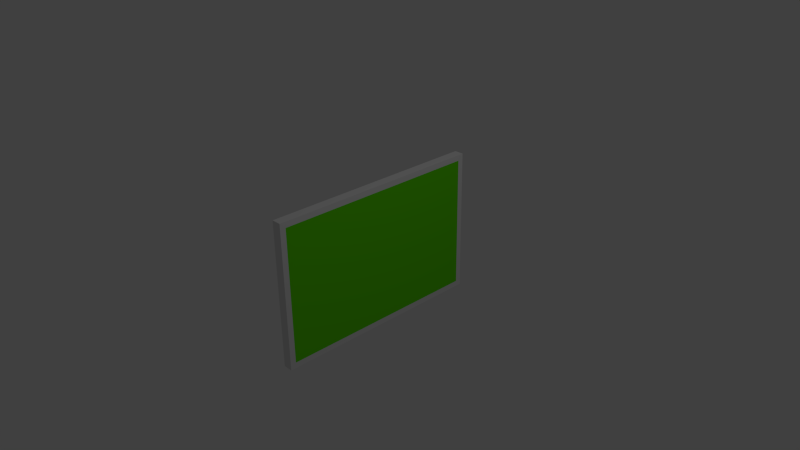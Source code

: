 # Source: 1x2Painting.blend  (saved by Blender 2.63.0; exported with 4.5.12 LTS)
import bpy
from mathutils import Matrix  # noqa: F401  (used for matrix-valued properties, if any)

bpy.ops.wm.read_factory_settings(use_empty=True)
scene = bpy.context.scene
scene.name = 'Scene'

# ---- collections
col_collection_1 = bpy.data.collections.new('Collection 1'); scene.collection.children.link(col_collection_1)

# ---- materials (node trees are filled in below, after node groups)
mat_material = bpy.data.materials.new('Material')
mat_material.alpha_threshold = 0.0
mat_material.use_transparent_shadow = False
mat_material.roughness = 0.5
mat_material.line_color = (0.0, 0.0, 0.0, 1.0)
mat_material_002 = bpy.data.materials.new('Material.002')
mat_material_002.alpha_threshold = 0.0
mat_material_002.use_transparent_shadow = False
mat_material_002.diffuse_color = (0.1281, 0.8, 0.0, 1.0)
mat_material_002.roughness = 0.5
mat_material_002.line_color = (0.0, 0.0, 0.0, 1.0)
mat_material_001 = bpy.data.materials.new('Material.001')
mat_material_001.alpha_threshold = 0.0
mat_material_001.use_transparent_shadow = False
mat_material_001.diffuse_color = (0.8, 0.08558, 0.0, 1.0)
mat_material_001.roughness = 0.5
mat_material_001.line_color = (0.0, 0.0, 0.0, 1.0)

# ---- material node trees

# ---- world
world_world = bpy.data.worlds.new('World'); scene.world = world_world
world_world.color = (0.05088, 0.05088, 0.05088)
world_world.use_sun_shadow = False
world_world.sun_shadow_jitter_overblur = 0.0
world_world.cycles.sampling_method = 'MANUAL'
world_world.cycles.sample_map_resolution = 256

# ---- cameras
cam_camera = bpy.data.cameras.new('Camera')
cam_camera.clip_end = 100.0
cam_camera.lens = 35.0
cam_camera.sensor_width = 32.0
cam_camera.sensor_height = 18.0
cam_camera.ortho_scale = 7.314
cam_camera.dof.focus_distance = 0.0
cam_camera.dof.aperture_fstop = 128.0

# ---- lights
light_lamp = bpy.data.lights.new('Lamp', 'POINT')
light_lamp.transmission_factor = 0.0
light_lamp.cutoff_distance = 30.0
light_lamp.energy = 100.0
light_lamp.shadow_buffer_clip_start = 1.001
light_lamp.shadow_soft_size = 1.0
light_lamp.shadow_maximum_resolution = 0.006
light_lamp.use_absolute_resolution = True
light_lamp.cycles.use_multiple_importance_sampling = False

# ---- meshes
me_cube = bpy.data.meshes.new('Cube')
me_cube.from_pydata([(0.1308, 1.5, -1.0), (0.1308, -1.5, -1.0), (-1.192e-07, -1.5, -1.0), (3.576e-07, 1.5, -1.0), (0.1308, 1.5, 1.0), (0.1308, -1.5, 1.0), (-3.576e-07, -1.5, 1.0), (5.96e-08, 1.5, 1.0), (0.1308, 1.422, -0.9216), (0.1308, -1.422, -0.9216), (0.1308, 1.422, 0.9216), (0.1308, -1.422, 0.9216), (0.07572, 1.422, -0.9216), (0.07572, -1.422, -0.9216), (0.07572, 1.422, 0.9216), (0.07572, -1.422, 0.9216)], [], [(0, 1, 2, 3), (4, 7, 6, 5), (4, 5, 11, 10), (1, 5, 6, 2), (12, 14, 15, 13), (4, 0, 3, 7), (10, 11, 15, 14), (9, 11, 5, 1), (8, 9, 1, 0), (0, 4, 10, 8), (13, 15, 11, 9), (12, 13, 9, 8), (8, 10, 14, 12), (8, 10, 11, 9)])
me_cube.polygons.foreach_set('material_index', [0, 0, 0, 0, 2, 0, 0, 0, 0, 0, 0, 0, 0, 1])
_uv = me_cube.uv_layers.new(name='UV coord')
_uv.uv.foreach_set('vector', [0.0, 0.0, 0.0, 0.0, 0.0, 0.0, 0.0, 0.0, 0.0, 0.0, 0.0, 0.0, 0.0, 0.0, 0.0, 0.0, 0.0, 0.0, 0.0, 0.0, 0.0, 0.0, 0.0, 0.0, 0.0, 0.0, 0.0, 0.0, 0.0, 0.0, 0.0, 0.0, 1.0, 0.0, 1.0, 0.9994, 0.0, 0.9994, 3.354e-07, 1.258e-07, 0.0, 0.0, 0.0, 0.0, 0.0, 0.0, 0.0, 0.0, 0.0, 0.0, 0.0, 0.0, 0.0, 0.0, 0.0, 0.0, 0.0, 0.0, 0.0, 0.0, 0.0, 0.0, 0.0, 0.0, 0.0, 0.0, 0.0, 0.0, 0.0, 0.0, 0.0, 0.0, 0.0, 0.0, 0.0, 0.0, 0.0, 0.0, 0.0, 0.0, 0.0, 0.0, 0.0, 0.0, 0.0, 0.0, 0.0, 0.0, 0.0, 0.0, 0.0, 0.0, 0.0, 0.0, 0.0, 0.0, 0.0, 0.0, 0.0, 0.0, 0.0, 0.0, 0.0, 0.0, 0.0, 0.0, 0.0, 0.0, 0.0, 0.0, 0.0, 0.0])
me_cube.materials.append(mat_material)
me_cube.materials.append(mat_material_002)
me_cube.materials.append(mat_material_001)
me_cube.use_remesh_preserve_volume = False
me_cube.use_remesh_preserve_attributes = False
me_cube.use_mirror_vertex_groups = False
me_cube.update()

# ---- objects
ob_cube = bpy.data.objects.new('Cube', me_cube)
ob_lamp = bpy.data.objects.new('Lamp', light_lamp)
ob_camera = bpy.data.objects.new('Camera', cam_camera)

# ---- transforms, parenting, visibility, modifiers, constraints
ob_cube.location = (0.0, 0.0, 0.0)
ob_cube.lock_rotations_4d = False
ob_cube.empty_display_type = 'ARROWS'
ob_cube.lineart.crease_threshold = 0.0
ob_lamp.location = (4.076, 1.005, 5.904)
ob_lamp.rotation_euler = (0.6503, 0.05522, 1.866)
ob_lamp.lock_rotations_4d = False
ob_lamp.empty_display_type = 'ARROWS'
ob_lamp.color = (0.0, 0.0, 0.0, 0.0)
ob_lamp.lineart.crease_threshold = 0.0
ob_camera.location = (7.481, -6.508, 5.344)
ob_camera.rotation_euler = (1.109, 0.01082, 0.8149)
ob_camera.lock_rotations_4d = False
ob_camera.empty_display_type = 'ARROWS'
ob_camera.color = (0.0, 0.0, 0.0, 0.0)
ob_camera.display_type = 'WIRE'
ob_camera.lineart.crease_threshold = 0.0

# ---- collection membership
col_collection_1.objects.link(ob_cube)
col_collection_1.objects.link(ob_lamp)
col_collection_1.objects.link(ob_camera)

# ---- scene / render settings (as saved in the file)
scene.camera = ob_camera
scene.frame_start = 1; scene.frame_end = 250; scene.frame_set(1)
scene.render.engine = 'BLENDER_EEVEE_NEXT'
scene.render.image_settings.color_mode = 'RGB'
scene.render.image_settings.compression = 90
scene.render.resolution_percentage = 50
scene.render.dither_intensity = 0.0
scene.render.bake_margin = 2
scene.render.bake_bias = 0.0
scene.cycles.use_denoising = False
scene.cycles.samples = 10
scene.cycles.sampling_pattern = 'TABULATED_SOBOL'
scene.cycles.light_sampling_threshold = 0.0
scene.cycles.use_adaptive_sampling = False
scene.cycles.use_light_tree = False
scene.cycles.blur_glossy = 0.0
scene.cycles.volume_bounces = 1
scene.cycles.pixel_filter_type = 'GAUSSIAN'
scene.cycles.sample_clamp_indirect = 0.0
scene.view_settings.view_transform = 'Standard'
bpy.context.view_layer.update()
